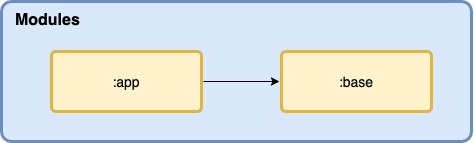

The diagram above was exported from draw.io. Its source (the exported page's mxGraphModel, read from the mxfile embedded in the PNG):
<mxGraphModel dx="1123" dy="570" grid="1" gridSize="10" guides="1" tooltips="1" connect="1" arrows="1" fold="1" page="1" pageScale="1" pageWidth="1169" pageHeight="827" background="#ffffff" math="0" shadow="0">
  <root>
    <mxCell id="0" />
    <mxCell id="1" parent="0" />
    <mxCell id="BFJCqjW4Equ_wR79wEE4-1806" value="&lt;b&gt;&lt;font style=&quot;font-size: 16px&quot;&gt;&amp;nbsp; Modules&lt;/font&gt;&lt;/b&gt;" style="rounded=1;whiteSpace=wrap;html=1;shadow=0;labelBackgroundColor=none;strokeWidth=3;fontFamily=Helvetica;fontSize=14;align=left;spacing=5;arcSize=7;perimeterSpacing=2;verticalAlign=top;fillColor=#dae8fc;strokeColor=#6c8ebf;" vertex="1" parent="1">
      <mxGeometry x="140" y="40" width="470" height="140" as="geometry" />
    </mxCell>
    <mxCell id="BFJCqjW4Equ_wR79wEE4-1807" value="" style="edgeStyle=orthogonalEdgeStyle;rounded=0;orthogonalLoop=1;jettySize=auto;html=1;" edge="1" parent="1" source="BFJCqjW4Equ_wR79wEE4-1808" target="BFJCqjW4Equ_wR79wEE4-1809">
      <mxGeometry relative="1" as="geometry" />
    </mxCell>
    <mxCell id="BFJCqjW4Equ_wR79wEE4-1808" value=":app" style="rounded=1;whiteSpace=wrap;html=1;shadow=0;labelBackgroundColor=none;strokeColor=#d6b656;strokeWidth=3;fillColor=#fff2cc;fontFamily=Helvetica;fontSize=14;align=center;spacing=5;arcSize=7;perimeterSpacing=2;" vertex="1" parent="1">
      <mxGeometry x="190" y="90" width="150" height="60" as="geometry" />
    </mxCell>
    <mxCell id="BFJCqjW4Equ_wR79wEE4-1809" value=":base" style="rounded=1;whiteSpace=wrap;html=1;shadow=0;labelBackgroundColor=none;strokeColor=#d6b656;strokeWidth=3;fillColor=#fff2cc;fontFamily=Helvetica;fontSize=14;align=center;spacing=5;arcSize=7;perimeterSpacing=2;" vertex="1" parent="1">
      <mxGeometry x="420" y="90" width="150" height="60" as="geometry" />
    </mxCell>
  </root>
</mxGraphModel>